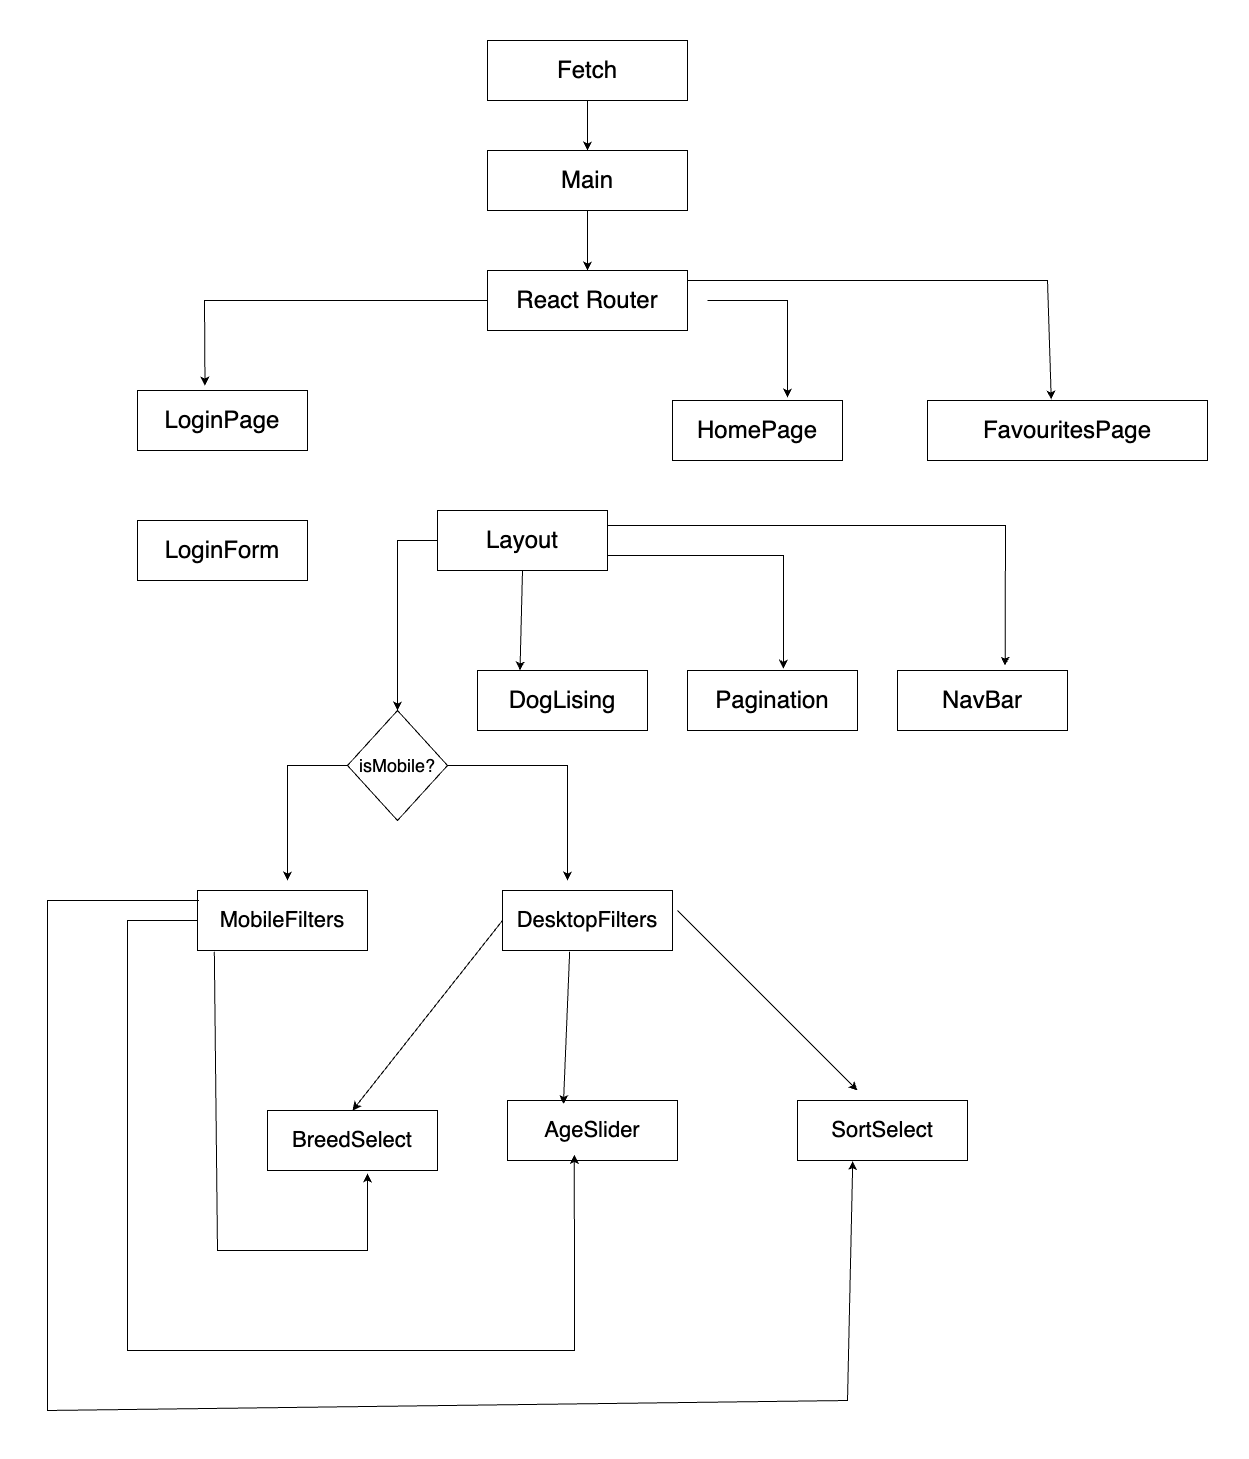

The diagram above was exported from draw.io. Its source (the exported page's mxGraphModel, read from the mxfile embedded in the PNG):
<mxGraphModel dx="3037" dy="1229" grid="1" gridSize="10" guides="1" tooltips="1" connect="1" arrows="1" fold="1" page="1" pageScale="1" pageWidth="850" pageHeight="1100" math="0" shadow="0">
  <root>
    <mxCell id="0" />
    <mxCell id="1" parent="0" />
    <mxCell id="GLpeGGSj3RxQVWkaLkLX-1" value="&lt;font style=&quot;font-size: 24px;&quot;&gt;Fetch&lt;/font&gt;" style="rounded=0;whiteSpace=wrap;html=1;" vertex="1" parent="1">
      <mxGeometry x="320" y="40" width="200" height="60" as="geometry" />
    </mxCell>
    <mxCell id="GLpeGGSj3RxQVWkaLkLX-2" value="&lt;span style=&quot;font-size: 24px;&quot;&gt;Main&lt;/span&gt;" style="rounded=0;whiteSpace=wrap;html=1;" vertex="1" parent="1">
      <mxGeometry x="320" y="150" width="200" height="60" as="geometry" />
    </mxCell>
    <mxCell id="GLpeGGSj3RxQVWkaLkLX-3" value="&lt;span style=&quot;font-size: 24px;&quot;&gt;React Router&lt;/span&gt;" style="rounded=0;whiteSpace=wrap;html=1;" vertex="1" parent="1">
      <mxGeometry x="320" y="270" width="200" height="60" as="geometry" />
    </mxCell>
    <mxCell id="GLpeGGSj3RxQVWkaLkLX-4" value="&lt;span style=&quot;font-size: 24px;&quot;&gt;LoginPage&lt;/span&gt;" style="rounded=0;whiteSpace=wrap;html=1;" vertex="1" parent="1">
      <mxGeometry x="-30" y="390" width="170" height="60" as="geometry" />
    </mxCell>
    <mxCell id="GLpeGGSj3RxQVWkaLkLX-5" value="&lt;span style=&quot;font-size: 24px;&quot;&gt;HomePage&lt;/span&gt;" style="rounded=0;whiteSpace=wrap;html=1;" vertex="1" parent="1">
      <mxGeometry x="505" y="400" width="170" height="60" as="geometry" />
    </mxCell>
    <mxCell id="GLpeGGSj3RxQVWkaLkLX-6" value="&lt;span style=&quot;font-size: 24px;&quot;&gt;FavouritesPage&lt;/span&gt;" style="rounded=0;whiteSpace=wrap;html=1;" vertex="1" parent="1">
      <mxGeometry x="760" y="400" width="280" height="60" as="geometry" />
    </mxCell>
    <mxCell id="GLpeGGSj3RxQVWkaLkLX-7" value="&lt;span style=&quot;font-size: 24px;&quot;&gt;LoginForm&lt;/span&gt;" style="rounded=0;whiteSpace=wrap;html=1;" vertex="1" parent="1">
      <mxGeometry x="-30" y="520" width="170" height="60" as="geometry" />
    </mxCell>
    <mxCell id="GLpeGGSj3RxQVWkaLkLX-8" value="&lt;span style=&quot;font-size: 24px;&quot;&gt;Layout&lt;/span&gt;" style="rounded=0;whiteSpace=wrap;html=1;" vertex="1" parent="1">
      <mxGeometry x="270" y="510" width="170" height="60" as="geometry" />
    </mxCell>
    <mxCell id="GLpeGGSj3RxQVWkaLkLX-10" value="&lt;font style=&quot;font-size: 18px;&quot;&gt;isMobile?&lt;/font&gt;" style="rhombus;whiteSpace=wrap;html=1;" vertex="1" parent="1">
      <mxGeometry x="180" y="710" width="100" height="110" as="geometry" />
    </mxCell>
    <mxCell id="GLpeGGSj3RxQVWkaLkLX-13" value="&lt;font style=&quot;font-size: 22px;&quot;&gt;MobileFilters&lt;/font&gt;" style="rounded=0;whiteSpace=wrap;html=1;" vertex="1" parent="1">
      <mxGeometry x="30" y="890" width="170" height="60" as="geometry" />
    </mxCell>
    <mxCell id="GLpeGGSj3RxQVWkaLkLX-14" value="&lt;font style=&quot;font-size: 22px;&quot;&gt;DesktopFilters&lt;/font&gt;" style="rounded=0;whiteSpace=wrap;html=1;" vertex="1" parent="1">
      <mxGeometry x="335" y="890" width="170" height="60" as="geometry" />
    </mxCell>
    <mxCell id="GLpeGGSj3RxQVWkaLkLX-15" value="&lt;span style=&quot;font-size: 24px;&quot;&gt;DogLising&lt;/span&gt;" style="rounded=0;whiteSpace=wrap;html=1;" vertex="1" parent="1">
      <mxGeometry x="310" y="670" width="170" height="60" as="geometry" />
    </mxCell>
    <mxCell id="GLpeGGSj3RxQVWkaLkLX-16" value="&lt;span style=&quot;font-size: 24px;&quot;&gt;Pagination&lt;/span&gt;" style="rounded=0;whiteSpace=wrap;html=1;" vertex="1" parent="1">
      <mxGeometry x="520" y="670" width="170" height="60" as="geometry" />
    </mxCell>
    <mxCell id="GLpeGGSj3RxQVWkaLkLX-17" value="&lt;span style=&quot;font-size: 24px;&quot;&gt;NavBar&lt;/span&gt;" style="rounded=0;whiteSpace=wrap;html=1;" vertex="1" parent="1">
      <mxGeometry x="730" y="670" width="170" height="60" as="geometry" />
    </mxCell>
    <mxCell id="GLpeGGSj3RxQVWkaLkLX-20" value="&lt;span style=&quot;font-size: 22px;&quot;&gt;BreedSelect&lt;/span&gt;" style="rounded=0;whiteSpace=wrap;html=1;" vertex="1" parent="1">
      <mxGeometry x="100" y="1110" width="170" height="60" as="geometry" />
    </mxCell>
    <mxCell id="GLpeGGSj3RxQVWkaLkLX-21" value="&lt;span style=&quot;font-size: 22px;&quot;&gt;AgeSlider&lt;/span&gt;" style="rounded=0;whiteSpace=wrap;html=1;" vertex="1" parent="1">
      <mxGeometry x="340" y="1100" width="170" height="60" as="geometry" />
    </mxCell>
    <mxCell id="GLpeGGSj3RxQVWkaLkLX-24" value="" style="endArrow=classic;html=1;rounded=0;entryX=0.5;entryY=0;entryDx=0;entryDy=0;exitX=0;exitY=0.5;exitDx=0;exitDy=0;" edge="1" parent="1" source="GLpeGGSj3RxQVWkaLkLX-8" target="GLpeGGSj3RxQVWkaLkLX-10">
      <mxGeometry width="50" height="50" relative="1" as="geometry">
        <mxPoint x="190" y="510" as="sourcePoint" />
        <mxPoint x="260" y="540" as="targetPoint" />
        <Array as="points">
          <mxPoint x="230" y="540" />
          <mxPoint x="230" y="630" />
        </Array>
      </mxGeometry>
    </mxCell>
    <mxCell id="GLpeGGSj3RxQVWkaLkLX-25" value="" style="endArrow=classic;html=1;rounded=0;exitX=0.5;exitY=1;exitDx=0;exitDy=0;entryX=0.25;entryY=0;entryDx=0;entryDy=0;" edge="1" parent="1" source="GLpeGGSj3RxQVWkaLkLX-8" target="GLpeGGSj3RxQVWkaLkLX-15">
      <mxGeometry width="50" height="50" relative="1" as="geometry">
        <mxPoint x="420" y="570" as="sourcePoint" />
        <mxPoint x="370" y="660" as="targetPoint" />
      </mxGeometry>
    </mxCell>
    <mxCell id="GLpeGGSj3RxQVWkaLkLX-26" value="" style="endArrow=classic;html=1;rounded=0;exitX=1;exitY=0.75;exitDx=0;exitDy=0;entryX=0.565;entryY=-0.029;entryDx=0;entryDy=0;entryPerimeter=0;" edge="1" parent="1" source="GLpeGGSj3RxQVWkaLkLX-8" target="GLpeGGSj3RxQVWkaLkLX-16">
      <mxGeometry width="50" height="50" relative="1" as="geometry">
        <mxPoint x="420" y="570" as="sourcePoint" />
        <mxPoint x="590" y="540" as="targetPoint" />
        <Array as="points">
          <mxPoint x="616" y="555" />
        </Array>
      </mxGeometry>
    </mxCell>
    <mxCell id="GLpeGGSj3RxQVWkaLkLX-27" value="" style="endArrow=classic;html=1;rounded=0;exitX=1;exitY=0.25;exitDx=0;exitDy=0;entryX=0.633;entryY=-0.081;entryDx=0;entryDy=0;entryPerimeter=0;" edge="1" parent="1" source="GLpeGGSj3RxQVWkaLkLX-8" target="GLpeGGSj3RxQVWkaLkLX-17">
      <mxGeometry width="50" height="50" relative="1" as="geometry">
        <mxPoint x="450" y="550" as="sourcePoint" />
        <mxPoint x="626" y="678" as="targetPoint" />
        <Array as="points">
          <mxPoint x="838" y="525" />
        </Array>
      </mxGeometry>
    </mxCell>
    <mxCell id="GLpeGGSj3RxQVWkaLkLX-28" value="" style="endArrow=classic;html=1;rounded=0;exitX=0;exitY=0.5;exitDx=0;exitDy=0;" edge="1" parent="1" source="GLpeGGSj3RxQVWkaLkLX-10">
      <mxGeometry width="50" height="50" relative="1" as="geometry">
        <mxPoint x="120" y="880" as="sourcePoint" />
        <mxPoint x="120" y="880" as="targetPoint" />
        <Array as="points">
          <mxPoint x="140" y="765" />
          <mxPoint x="120" y="765" />
        </Array>
      </mxGeometry>
    </mxCell>
    <mxCell id="GLpeGGSj3RxQVWkaLkLX-31" value="" style="endArrow=classic;html=1;rounded=0;exitX=1;exitY=0.5;exitDx=0;exitDy=0;" edge="1" parent="1" source="GLpeGGSj3RxQVWkaLkLX-10">
      <mxGeometry width="50" height="50" relative="1" as="geometry">
        <mxPoint x="420" y="750" as="sourcePoint" />
        <mxPoint x="400" y="880" as="targetPoint" />
        <Array as="points">
          <mxPoint x="400" y="765" />
        </Array>
      </mxGeometry>
    </mxCell>
    <mxCell id="GLpeGGSj3RxQVWkaLkLX-35" value="&lt;span style=&quot;font-size: 22px;&quot;&gt;SortSelect&lt;/span&gt;" style="rounded=0;whiteSpace=wrap;html=1;" vertex="1" parent="1">
      <mxGeometry x="630" y="1100" width="170" height="60" as="geometry" />
    </mxCell>
    <mxCell id="GLpeGGSj3RxQVWkaLkLX-39" value="" style="endArrow=classic;html=1;rounded=0;exitX=0.395;exitY=1.022;exitDx=0;exitDy=0;exitPerimeter=0;entryX=0.329;entryY=0.06;entryDx=0;entryDy=0;entryPerimeter=0;" edge="1" parent="1" source="GLpeGGSj3RxQVWkaLkLX-14" target="GLpeGGSj3RxQVWkaLkLX-21">
      <mxGeometry width="50" height="50" relative="1" as="geometry">
        <mxPoint x="400" y="910" as="sourcePoint" />
        <mxPoint x="450" y="860" as="targetPoint" />
      </mxGeometry>
    </mxCell>
    <mxCell id="GLpeGGSj3RxQVWkaLkLX-40" value="" style="endArrow=classic;html=1;rounded=0;exitX=0;exitY=0.5;exitDx=0;exitDy=0;entryX=0.5;entryY=0;entryDx=0;entryDy=0;" edge="1" parent="1" source="GLpeGGSj3RxQVWkaLkLX-14" target="GLpeGGSj3RxQVWkaLkLX-20">
      <mxGeometry width="50" height="50" relative="1" as="geometry">
        <mxPoint x="400" y="910" as="sourcePoint" />
        <mxPoint x="450" y="860" as="targetPoint" />
      </mxGeometry>
    </mxCell>
    <mxCell id="GLpeGGSj3RxQVWkaLkLX-41" value="" style="endArrow=classic;html=1;rounded=0;" edge="1" parent="1">
      <mxGeometry width="50" height="50" relative="1" as="geometry">
        <mxPoint x="510" y="910" as="sourcePoint" />
        <mxPoint x="690" y="1090" as="targetPoint" />
      </mxGeometry>
    </mxCell>
    <mxCell id="GLpeGGSj3RxQVWkaLkLX-42" value="" style="endArrow=classic;html=1;rounded=0;exitX=0.099;exitY=1.022;exitDx=0;exitDy=0;exitPerimeter=0;" edge="1" parent="1" source="GLpeGGSj3RxQVWkaLkLX-13">
      <mxGeometry width="50" height="50" relative="1" as="geometry">
        <mxPoint x="400" y="910" as="sourcePoint" />
        <mxPoint x="200" y="1173" as="targetPoint" />
        <Array as="points">
          <mxPoint x="50" y="1250" />
          <mxPoint x="200" y="1250" />
        </Array>
      </mxGeometry>
    </mxCell>
    <mxCell id="GLpeGGSj3RxQVWkaLkLX-43" value="" style="endArrow=classic;html=1;rounded=0;exitX=0;exitY=0.5;exitDx=0;exitDy=0;entryX=0.393;entryY=0.906;entryDx=0;entryDy=0;entryPerimeter=0;" edge="1" parent="1" source="GLpeGGSj3RxQVWkaLkLX-13" target="GLpeGGSj3RxQVWkaLkLX-21">
      <mxGeometry width="50" height="50" relative="1" as="geometry">
        <mxPoint x="400" y="1140" as="sourcePoint" />
        <mxPoint x="670" y="1370" as="targetPoint" />
        <Array as="points">
          <mxPoint x="-40" y="920" />
          <mxPoint x="-40" y="1350" />
          <mxPoint x="407" y="1350" />
        </Array>
      </mxGeometry>
    </mxCell>
    <mxCell id="GLpeGGSj3RxQVWkaLkLX-44" value="" style="endArrow=classic;html=1;rounded=0;exitX=0;exitY=0.5;exitDx=0;exitDy=0;entryX=0.325;entryY=1.009;entryDx=0;entryDy=0;entryPerimeter=0;" edge="1" parent="1" target="GLpeGGSj3RxQVWkaLkLX-35">
      <mxGeometry width="50" height="50" relative="1" as="geometry">
        <mxPoint x="31.5" y="900" as="sourcePoint" />
        <mxPoint x="408.5" y="1134" as="targetPoint" />
        <Array as="points">
          <mxPoint x="-120" y="900" />
          <mxPoint x="-120" y="1410" />
          <mxPoint x="680" y="1400" />
        </Array>
      </mxGeometry>
    </mxCell>
    <mxCell id="GLpeGGSj3RxQVWkaLkLX-51" value="" style="endArrow=classic;html=1;rounded=0;exitX=0.5;exitY=1;exitDx=0;exitDy=0;" edge="1" parent="1" source="GLpeGGSj3RxQVWkaLkLX-1">
      <mxGeometry width="50" height="50" relative="1" as="geometry">
        <mxPoint x="400" y="440" as="sourcePoint" />
        <mxPoint x="420" y="150" as="targetPoint" />
      </mxGeometry>
    </mxCell>
    <mxCell id="GLpeGGSj3RxQVWkaLkLX-53" value="" style="endArrow=classic;html=1;rounded=0;exitX=0.5;exitY=1;exitDx=0;exitDy=0;entryX=0.5;entryY=0;entryDx=0;entryDy=0;" edge="1" parent="1" source="GLpeGGSj3RxQVWkaLkLX-2" target="GLpeGGSj3RxQVWkaLkLX-3">
      <mxGeometry width="50" height="50" relative="1" as="geometry">
        <mxPoint x="400" y="440" as="sourcePoint" />
        <mxPoint x="450" y="390" as="targetPoint" />
      </mxGeometry>
    </mxCell>
    <mxCell id="GLpeGGSj3RxQVWkaLkLX-55" value="" style="endArrow=classic;html=1;rounded=0;exitX=0;exitY=0.5;exitDx=0;exitDy=0;entryX=0.397;entryY=-0.081;entryDx=0;entryDy=0;entryPerimeter=0;" edge="1" parent="1" source="GLpeGGSj3RxQVWkaLkLX-3" target="GLpeGGSj3RxQVWkaLkLX-4">
      <mxGeometry width="50" height="50" relative="1" as="geometry">
        <mxPoint x="400" y="520" as="sourcePoint" />
        <mxPoint x="30" y="280" as="targetPoint" />
        <Array as="points">
          <mxPoint x="37" y="300" />
        </Array>
      </mxGeometry>
    </mxCell>
    <mxCell id="GLpeGGSj3RxQVWkaLkLX-56" value="" style="endArrow=classic;html=1;rounded=0;" edge="1" parent="1">
      <mxGeometry width="50" height="50" relative="1" as="geometry">
        <mxPoint x="540" y="300" as="sourcePoint" />
        <mxPoint x="620" y="397" as="targetPoint" />
        <Array as="points">
          <mxPoint x="620" y="300" />
        </Array>
      </mxGeometry>
    </mxCell>
    <mxCell id="GLpeGGSj3RxQVWkaLkLX-57" value="" style="endArrow=classic;html=1;rounded=0;exitX=1;exitY=0;exitDx=0;exitDy=0;entryX=0.442;entryY=-0.017;entryDx=0;entryDy=0;entryPerimeter=0;" edge="1" parent="1" target="GLpeGGSj3RxQVWkaLkLX-6">
      <mxGeometry width="50" height="50" relative="1" as="geometry">
        <mxPoint x="520" y="280" as="sourcePoint" />
        <mxPoint x="1100" y="290" as="targetPoint" />
        <Array as="points">
          <mxPoint x="880" y="280" />
        </Array>
      </mxGeometry>
    </mxCell>
  </root>
</mxGraphModel>